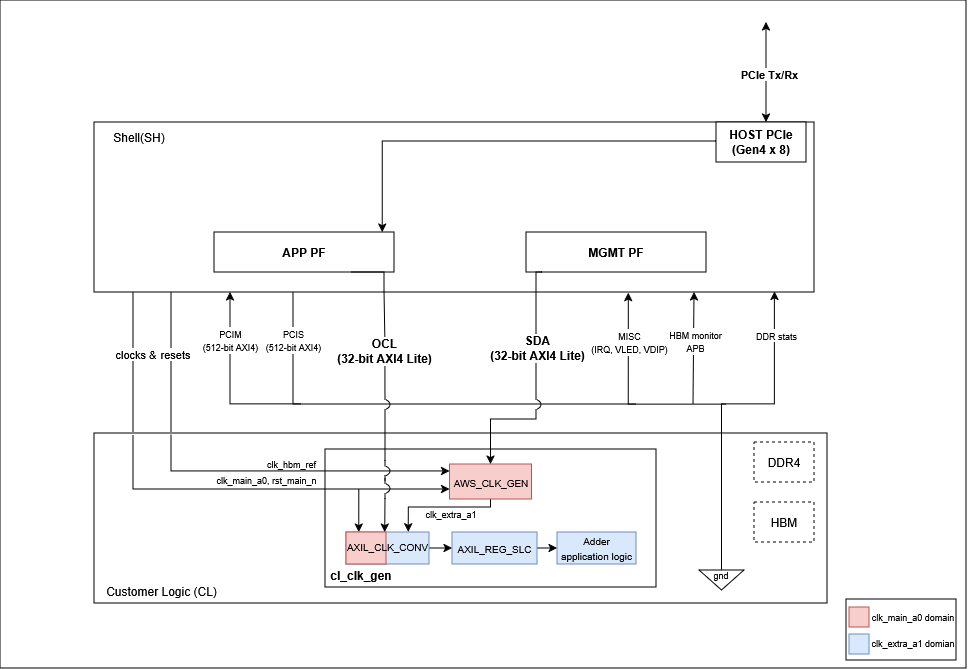

The diagram above was exported from draw.io. Its source (the exported page's mxGraphModel, read from the mxfile embedded in the PNG):
<mxGraphModel dx="1284" dy="694" grid="1" gridSize="10" guides="1" tooltips="1" connect="1" arrows="1" fold="1" page="1" pageScale="1" pageWidth="850" pageHeight="1100" math="0" shadow="0">
  <root>
    <mxCell id="0" />
    <mxCell id="1" parent="0" />
    <mxCell id="U58yzeh-eX97yY0OLtrw-15" parent="1" style="rounded=0;whiteSpace=wrap;html=1;" value="" vertex="1">
      <mxGeometry height="668" width="966" x="624" y="281" as="geometry" />
    </mxCell>
    <mxCell id="U58yzeh-eX97yY0OLtrw-18" edge="1" parent="1" style="edgeStyle=orthogonalEdgeStyle;rounded=0;orthogonalLoop=1;jettySize=auto;html=1;exitX=0.25;exitY=1;exitDx=0;exitDy=0;endArrow=none;endFill=0;">
      <mxGeometry relative="1" as="geometry">
        <Array as="points">
          <mxPoint x="917" y="685" />
          <mxPoint x="1169" y="685" />
        </Array>
        <mxPoint x="917" y="573" as="sourcePoint" />
        <mxPoint x="1260" y="685" as="targetPoint" />
      </mxGeometry>
    </mxCell>
    <mxCell id="U58yzeh-eX97yY0OLtrw-19" connectable="0" parent="U58yzeh-eX97yY0OLtrw-18" style="edgeLabel;html=1;align=center;verticalAlign=middle;resizable=0;points=[];" value="&lt;font style=&quot;font-size: 9px;&quot;&gt;PCIS&lt;br&gt;(512-bit AXI4)&lt;/font&gt;" vertex="1">
      <mxGeometry relative="1" x="-0.7184" as="geometry">
        <mxPoint y="-17" as="offset" />
      </mxGeometry>
    </mxCell>
    <mxCell id="U58yzeh-eX97yY0OLtrw-20" edge="1" parent="1" style="edgeStyle=orthogonalEdgeStyle;rounded=0;orthogonalLoop=1;jettySize=auto;html=1;exitX=0.25;exitY=1;exitDx=0;exitDy=0;endArrow=none;endFill=0;startArrow=classic;startFill=1;">
      <mxGeometry relative="1" as="geometry">
        <Array as="points">
          <mxPoint x="854" y="685" />
        </Array>
        <mxPoint x="854" y="573" as="sourcePoint" />
        <mxPoint x="925" y="685" as="targetPoint" />
      </mxGeometry>
    </mxCell>
    <mxCell id="U58yzeh-eX97yY0OLtrw-21" connectable="0" parent="U58yzeh-eX97yY0OLtrw-20" style="edgeLabel;html=1;align=center;verticalAlign=middle;resizable=0;points=[];" value="&lt;font style=&quot;font-size: 9px;&quot;&gt;PCIM&lt;br&gt;(512-bit AXI4)&lt;/font&gt;" vertex="1">
      <mxGeometry relative="1" x="-0.4771" as="geometry">
        <mxPoint as="offset" />
      </mxGeometry>
    </mxCell>
    <mxCell id="U58yzeh-eX97yY0OLtrw-92" edge="1" parent="1" source="U58yzeh-eX97yY0OLtrw-22" style="edgeStyle=orthogonalEdgeStyle;rounded=0;orthogonalLoop=1;jettySize=auto;html=1;exitX=0.742;exitY=1.003;exitDx=0;exitDy=0;endArrow=none;endFill=0;startArrow=classic;startFill=1;exitPerimeter=0;">
      <mxGeometry relative="1" as="geometry">
        <Array as="points">
          <mxPoint x="1252" y="685" />
        </Array>
        <mxPoint x="1252.68" y="577.9799999999999" as="sourcePoint" />
        <mxPoint x="1350" y="685" as="targetPoint" />
      </mxGeometry>
    </mxCell>
    <mxCell id="U58yzeh-eX97yY0OLtrw-94" connectable="0" parent="U58yzeh-eX97yY0OLtrw-92" style="edgeLabel;html=1;align=center;verticalAlign=middle;resizable=0;points=[];" value="&lt;font style=&quot;font-size: 9px;&quot;&gt;MISC&lt;br&gt;(IRQ, VLED, VDIP)&lt;/font&gt;" vertex="1">
      <mxGeometry relative="1" x="-0.5908" as="geometry">
        <mxPoint y="6" as="offset" />
      </mxGeometry>
    </mxCell>
    <mxCell id="U58yzeh-eX97yY0OLtrw-22" parent="1" style="rounded=0;whiteSpace=wrap;html=1;" value="" vertex="1">
      <mxGeometry height="170" width="720" x="718" y="403" as="geometry" />
    </mxCell>
    <mxCell id="U58yzeh-eX97yY0OLtrw-23" parent="1" style="text;html=1;strokeColor=none;fillColor=none;align=center;verticalAlign=middle;whiteSpace=wrap;rounded=0;" value="Shell(SH)" vertex="1">
      <mxGeometry height="30" width="90" x="718" y="403" as="geometry" />
    </mxCell>
    <mxCell id="U58yzeh-eX97yY0OLtrw-24" parent="1" style="rounded=0;whiteSpace=wrap;html=1;textShadow=0;labelBorderColor=none;" value="&lt;b&gt;HOST PCIe&lt;br&gt;(Gen4 x 8)&lt;/b&gt;" vertex="1">
      <mxGeometry height="40" width="90" x="1340" y="403" as="geometry" />
    </mxCell>
    <mxCell id="U58yzeh-eX97yY0OLtrw-25" edge="1" parent="1" style="endArrow=classic;startArrow=classic;html=1;rounded=0;" value="">
      <mxGeometry height="50" relative="1" width="50" as="geometry">
        <mxPoint x="1390" y="403" as="sourcePoint" />
        <mxPoint x="1390" y="303" as="targetPoint" />
      </mxGeometry>
    </mxCell>
    <mxCell id="U58yzeh-eX97yY0OLtrw-26" connectable="0" parent="U58yzeh-eX97yY0OLtrw-25" style="edgeLabel;html=1;align=center;verticalAlign=middle;resizable=0;points=[];textShadow=0;" value="&lt;b&gt;PCIe Tx/Rx&lt;/b&gt;" vertex="1">
      <mxGeometry relative="1" x="-0.04" y="-3" as="geometry">
        <mxPoint as="offset" />
      </mxGeometry>
    </mxCell>
    <mxCell id="U58yzeh-eX97yY0OLtrw-27" parent="1" style="rounded=0;whiteSpace=wrap;html=1;" value="" vertex="1">
      <mxGeometry height="170" width="733" x="718" y="714" as="geometry" />
    </mxCell>
    <mxCell id="U58yzeh-eX97yY0OLtrw-28" parent="1" style="text;html=1;strokeColor=none;fillColor=none;align=center;verticalAlign=middle;whiteSpace=wrap;rounded=0;" value="Customer Logic (CL)" vertex="1">
      <mxGeometry height="30" width="151" x="710" y="857" as="geometry" />
    </mxCell>
    <mxCell id="U58yzeh-eX97yY0OLtrw-29" edge="1" parent="1" style="endArrow=none;html=1;rounded=0;endFill=0;" value="">
      <mxGeometry height="50" relative="1" width="50" as="geometry">
        <mxPoint x="757" y="573" as="sourcePoint" />
        <mxPoint x="757" y="713" as="targetPoint" />
      </mxGeometry>
    </mxCell>
    <mxCell id="U58yzeh-eX97yY0OLtrw-30" connectable="0" parent="U58yzeh-eX97yY0OLtrw-29" style="edgeLabel;html=1;align=center;verticalAlign=middle;resizable=0;points=[];" value="clocks &amp;amp;&amp;nbsp;" vertex="1">
      <mxGeometry relative="1" x="-0.1429" y="2" as="geometry">
        <mxPoint x="2" y="2" as="offset" />
      </mxGeometry>
    </mxCell>
    <mxCell id="U58yzeh-eX97yY0OLtrw-31" edge="1" parent="1" style="endArrow=none;html=1;rounded=0;endFill=0;" value="">
      <mxGeometry height="50" relative="1" width="50" as="geometry">
        <mxPoint x="795" y="573" as="sourcePoint" />
        <mxPoint x="795" y="713" as="targetPoint" />
      </mxGeometry>
    </mxCell>
    <mxCell id="U58yzeh-eX97yY0OLtrw-32" connectable="0" parent="U58yzeh-eX97yY0OLtrw-31" style="edgeLabel;html=1;align=center;verticalAlign=middle;resizable=0;points=[];" value="resets" vertex="1">
      <mxGeometry relative="1" x="-0.1143" y="3" as="geometry">
        <mxPoint x="1" as="offset" />
      </mxGeometry>
    </mxCell>
    <mxCell id="U58yzeh-eX97yY0OLtrw-33" parent="1" style="rounded=0;whiteSpace=wrap;html=1;dashed=1;" value="DDR4" vertex="1">
      <mxGeometry height="40" width="60" x="1378" y="723" as="geometry" />
    </mxCell>
    <mxCell id="U58yzeh-eX97yY0OLtrw-34" parent="1" style="rounded=0;whiteSpace=wrap;html=1;dashed=1;" value="HBM" vertex="1">
      <mxGeometry height="40" width="60" x="1378" y="783" as="geometry" />
    </mxCell>
    <mxCell id="U58yzeh-eX97yY0OLtrw-35" parent="1" style="rounded=0;whiteSpace=wrap;html=1;textShadow=0;" value="&lt;b&gt;APP PF&lt;/b&gt;" vertex="1">
      <mxGeometry height="40" width="180" x="838" y="513" as="geometry" />
    </mxCell>
    <mxCell id="U58yzeh-eX97yY0OLtrw-38" parent="1" style="rounded=0;whiteSpace=wrap;html=1;" value="" vertex="1">
      <mxGeometry height="138" width="331" x="949" y="730" as="geometry" />
    </mxCell>
    <mxCell id="U58yzeh-eX97yY0OLtrw-39" parent="1" style="text;html=1;align=center;verticalAlign=middle;whiteSpace=wrap;rounded=0;textShadow=0;" value="&lt;font&gt;&lt;b&gt;cl_clk_gen&lt;/b&gt;&lt;/font&gt;" vertex="1">
      <mxGeometry height="20" width="110" x="930" y="846" as="geometry" />
    </mxCell>
    <mxCell id="U58yzeh-eX97yY0OLtrw-85" edge="1" parent="1" source="U58yzeh-eX97yY0OLtrw-40" style="edgeStyle=orthogonalEdgeStyle;rounded=0;orthogonalLoop=1;jettySize=auto;html=1;exitX=1;exitY=0.5;exitDx=0;exitDy=0;entryX=0;entryY=0.5;entryDx=0;entryDy=0;" target="U58yzeh-eX97yY0OLtrw-43">
      <mxGeometry relative="1" as="geometry" />
    </mxCell>
    <mxCell id="0tl_dQVbKyF_m1QPPia1-2" edge="1" parent="1" style="edgeStyle=orthogonalEdgeStyle;rounded=0;orthogonalLoop=1;jettySize=auto;html=1;exitX=0.25;exitY=0;exitDx=0;exitDy=0;startArrow=classic;startFill=1;endArrow=none;endFill=0;">
      <mxGeometry relative="1" as="geometry">
        <Array as="points">
          <mxPoint x="983" y="770" />
        </Array>
        <mxPoint x="982.75" y="813" as="sourcePoint" />
        <mxPoint x="982.8709677419354" y="770" as="targetPoint" />
      </mxGeometry>
    </mxCell>
    <mxCell id="U58yzeh-eX97yY0OLtrw-40" parent="1" style="rounded=0;whiteSpace=wrap;html=1;textShadow=0;fillColor=#dae8fc;strokeColor=#6c8ebf;" value="" vertex="1">
      <mxGeometry height="32" width="83" x="970" y="813" as="geometry" />
    </mxCell>
    <mxCell id="U58yzeh-eX97yY0OLtrw-41" edge="1" parent="1" style="edgeStyle=orthogonalEdgeStyle;rounded=0;orthogonalLoop=1;jettySize=auto;html=1;exitX=0;exitY=0.5;exitDx=0;exitDy=0;entryX=0.935;entryY=0.025;entryDx=0;entryDy=0;entryPerimeter=0;fontStyle=1">
      <mxGeometry relative="1" as="geometry">
        <mxPoint x="1340" y="422" as="sourcePoint" />
        <mxPoint x="1006.3000000000002" y="513" as="targetPoint" />
      </mxGeometry>
    </mxCell>
    <mxCell id="U58yzeh-eX97yY0OLtrw-42" edge="1" parent="1" style="edgeStyle=orthogonalEdgeStyle;rounded=0;orthogonalLoop=1;jettySize=auto;html=1;exitX=0.75;exitY=1;exitDx=0;exitDy=0;entryX=0.4;entryY=0.999;entryDx=0;entryDy=0;entryPerimeter=0;endArrow=none;endFill=0;">
      <mxGeometry relative="1" as="geometry">
        <mxPoint x="975" y="553" as="sourcePoint" />
        <mxPoint x="1008" y="572.83" as="targetPoint" />
      </mxGeometry>
    </mxCell>
    <mxCell id="U58yzeh-eX97yY0OLtrw-83" edge="1" parent="1" source="U58yzeh-eX97yY0OLtrw-43" style="edgeStyle=orthogonalEdgeStyle;rounded=0;orthogonalLoop=1;jettySize=auto;html=1;exitX=1;exitY=0.5;exitDx=0;exitDy=0;entryX=0;entryY=0.5;entryDx=0;entryDy=0;" target="U58yzeh-eX97yY0OLtrw-66">
      <mxGeometry relative="1" as="geometry" />
    </mxCell>
    <mxCell id="U58yzeh-eX97yY0OLtrw-43" parent="1" style="rounded=0;whiteSpace=wrap;html=1;textShadow=0;fillColor=#dae8fc;strokeColor=#6c8ebf;" value="&lt;font style=&quot;font-size: 10px;&quot;&gt;AXIL_REG_SLC&lt;/font&gt;" vertex="1">
      <mxGeometry height="32" width="85" x="1076" y="813" as="geometry" />
    </mxCell>
    <mxCell id="U58yzeh-eX97yY0OLtrw-44" parent="1" style="text;html=1;align=center;verticalAlign=middle;whiteSpace=wrap;rounded=0;textShadow=0;" value="&lt;font style=&quot;font-size: 9px;&quot;&gt;clk_extra_a1&lt;/font&gt;" vertex="1">
      <mxGeometry height="21" width="60" x="1045" y="783" as="geometry" />
    </mxCell>
    <mxCell id="U58yzeh-eX97yY0OLtrw-97" edge="1" parent="1" source="U58yzeh-eX97yY0OLtrw-47" style="edgeStyle=orthogonalEdgeStyle;rounded=0;orthogonalLoop=1;jettySize=auto;html=1;exitX=0.5;exitY=1;exitDx=0;exitDy=0;entryX=0.75;entryY=0;entryDx=0;entryDy=0;" target="U58yzeh-eX97yY0OLtrw-40">
      <mxGeometry relative="1" as="geometry">
        <Array as="points">
          <mxPoint x="1114" y="788" />
          <mxPoint x="1032" y="788" />
        </Array>
      </mxGeometry>
    </mxCell>
    <mxCell id="U58yzeh-eX97yY0OLtrw-47" parent="1" style="rounded=0;whiteSpace=wrap;html=1;fillColor=#f8cecc;strokeColor=#b85450;" value="&lt;font style=&quot;font-size: 10px;&quot;&gt;AWS_CLK_GEN&lt;/font&gt;" vertex="1">
      <mxGeometry height="35" width="82" x="1073.5" y="745" as="geometry" />
    </mxCell>
    <mxCell id="U58yzeh-eX97yY0OLtrw-48" parent="1" style="pointerEvents=1;verticalLabelPosition=bottom;shadow=0;dashed=0;align=center;html=1;verticalAlign=top;shape=mxgraph.electrical.signal_sources.signal_ground;" value="" vertex="1">
      <mxGeometry height="30" width="45" x="1323" y="841" as="geometry" />
    </mxCell>
    <mxCell id="U58yzeh-eX97yY0OLtrw-49" parent="1" style="text;html=1;whiteSpace=wrap;strokeColor=none;fillColor=none;align=center;verticalAlign=middle;rounded=0;" value="&lt;font style=&quot;font-size: 9px;&quot;&gt;gnd&lt;/font&gt;" vertex="1">
      <mxGeometry height="30" width="60" x="1315.5" y="840" as="geometry" />
    </mxCell>
    <mxCell id="U58yzeh-eX97yY0OLtrw-50" edge="1" parent="1" source="U58yzeh-eX97yY0OLtrw-48" style="edgeStyle=orthogonalEdgeStyle;rounded=0;orthogonalLoop=1;jettySize=auto;html=1;entryX=0.945;entryY=0.997;entryDx=0;entryDy=0;entryPerimeter=0;" target="U58yzeh-eX97yY0OLtrw-22">
      <mxGeometry relative="1" as="geometry">
        <Array as="points">
          <mxPoint x="1346" y="685" />
          <mxPoint x="1398" y="685" />
        </Array>
      </mxGeometry>
    </mxCell>
    <mxCell id="U58yzeh-eX97yY0OLtrw-51" connectable="0" parent="U58yzeh-eX97yY0OLtrw-50" style="edgeLabel;html=1;align=center;verticalAlign=middle;resizable=0;points=[];" value="&lt;font style=&quot;font-size: 9px;&quot;&gt;DDR stats&lt;/font&gt;" vertex="1">
      <mxGeometry relative="1" x="0.6324" y="-1" as="geometry">
        <mxPoint y="-16" as="offset" />
      </mxGeometry>
    </mxCell>
    <mxCell id="U58yzeh-eX97yY0OLtrw-58" edge="1" parent="1" style="edgeStyle=orthogonalEdgeStyle;rounded=0;orthogonalLoop=1;jettySize=auto;html=1;endArrow=none;endFill=0;startArrow=classic;startFill=1;entryX=0.105;entryY=0.002;entryDx=0;entryDy=0;entryPerimeter=0;">
      <mxGeometry relative="1" as="geometry">
        <Array as="points">
          <mxPoint x="757" y="770" />
        </Array>
        <mxPoint x="1073.5000000000002" y="770.0144927536232" as="sourcePoint" />
        <mxPoint x="757" y="716" as="targetPoint" />
      </mxGeometry>
    </mxCell>
    <mxCell id="U58yzeh-eX97yY0OLtrw-59" parent="1" style="text;html=1;whiteSpace=wrap;strokeColor=none;fillColor=none;align=center;verticalAlign=middle;rounded=0;" value="&lt;font style=&quot;font-size: 9px;&quot;&gt;clk_main_a0,&amp;nbsp;&lt;/font&gt;&lt;font style=&quot;font-size: 9px;&quot;&gt;rst_main_n&lt;/font&gt;" vertex="1">
      <mxGeometry height="17" width="105" x="838" y="752" as="geometry" />
    </mxCell>
    <mxCell id="U58yzeh-eX97yY0OLtrw-61" edge="1" parent="1" style="endArrow=classic;html=1;rounded=0;" value="">
      <mxGeometry height="50" relative="1" width="50" as="geometry">
        <mxPoint x="1317" y="685" as="sourcePoint" />
        <mxPoint x="1318" y="573" as="targetPoint" />
      </mxGeometry>
    </mxCell>
    <mxCell id="U58yzeh-eX97yY0OLtrw-62" connectable="0" parent="U58yzeh-eX97yY0OLtrw-61" style="edgeLabel;html=1;align=center;verticalAlign=middle;resizable=0;points=[];" value="&lt;font style=&quot;font-size: 9px;&quot;&gt;HBM monitor&lt;br&gt;APB&lt;/font&gt;" vertex="1">
      <mxGeometry relative="1" x="0.1135" y="-1" as="geometry">
        <mxPoint y="-1" as="offset" />
      </mxGeometry>
    </mxCell>
    <mxCell id="U58yzeh-eX97yY0OLtrw-65" parent="1" style="rounded=0;whiteSpace=wrap;html=1;textShadow=0;" value="&lt;font&gt;&lt;b&gt;MGMT PF&lt;/b&gt;&lt;/font&gt;" vertex="1">
      <mxGeometry height="40" width="180" x="1150" y="513" as="geometry" />
    </mxCell>
    <mxCell id="U58yzeh-eX97yY0OLtrw-66" parent="1" style="rounded=0;whiteSpace=wrap;html=1;textShadow=0;fillColor=#dae8fc;strokeColor=#6c8ebf;" value="&lt;font style=&quot;font-size: 10px;&quot;&gt;Adder application logic&lt;/font&gt;" vertex="1">
      <mxGeometry height="32" width="79" x="1181" y="813" as="geometry" />
    </mxCell>
    <mxCell id="U58yzeh-eX97yY0OLtrw-96" edge="1" parent="1" source="U58yzeh-eX97yY0OLtrw-71" style="edgeStyle=orthogonalEdgeStyle;rounded=0;orthogonalLoop=1;jettySize=auto;html=1;exitX=1;exitY=1;exitDx=0;exitDy=0;exitPerimeter=0;entryX=0.5;entryY=0;entryDx=0;entryDy=0;" target="U58yzeh-eX97yY0OLtrw-47">
      <mxGeometry relative="1" as="geometry">
        <Array as="points">
          <mxPoint x="1160" y="700" />
          <mxPoint x="1115" y="700" />
        </Array>
      </mxGeometry>
    </mxCell>
    <mxCell id="U58yzeh-eX97yY0OLtrw-71" parent="1" style="pointerEvents=1;verticalLabelPosition=bottom;shadow=0;dashed=0;align=center;html=1;verticalAlign=top;shape=mxgraph.electrical.miscellaneous.circuit_breaker;rotation=90;" value="" vertex="1">
      <mxGeometry height="5" width="21" x="1152" y="683" as="geometry" />
    </mxCell>
    <mxCell id="U58yzeh-eX97yY0OLtrw-74" edge="1" parent="1" style="edgeStyle=orthogonalEdgeStyle;rounded=0;orthogonalLoop=1;jettySize=auto;html=1;exitX=0.5;exitY=1;exitDx=0;exitDy=0;entryX=0;entryY=1;entryDx=0;entryDy=0;entryPerimeter=0;endArrow=none;endFill=0;">
      <mxGeometry relative="1" as="geometry">
        <Array as="points">
          <mxPoint x="1160" y="553" />
        </Array>
        <mxPoint x="1166" y="553" as="sourcePoint" />
        <mxPoint x="1160" y="675" as="targetPoint" />
      </mxGeometry>
    </mxCell>
    <mxCell id="U58yzeh-eX97yY0OLtrw-76" connectable="0" parent="U58yzeh-eX97yY0OLtrw-74" style="edgeLabel;html=1;align=center;verticalAlign=middle;resizable=0;points=[];" value="&lt;font style=&quot;font-size: 12px;&quot;&gt;&lt;b&gt;SDA&lt;br&gt;(32-bit AXI4 Lite)&lt;/b&gt;&lt;/font&gt;" vertex="1">
      <mxGeometry relative="1" x="0.2734" y="1" as="geometry">
        <mxPoint as="offset" />
      </mxGeometry>
    </mxCell>
    <mxCell id="U58yzeh-eX97yY0OLtrw-37" edge="1" parent="1" source="U58yzeh-eX97yY0OLtrw-47" style="edgeStyle=orthogonalEdgeStyle;rounded=0;orthogonalLoop=1;jettySize=auto;html=1;endArrow=none;endFill=0;startArrow=classic;startFill=1;entryX=0.105;entryY=0.002;entryDx=0;entryDy=0;entryPerimeter=0;">
      <mxGeometry relative="1" as="geometry">
        <Array as="points">
          <mxPoint x="795" y="752" />
        </Array>
        <mxPoint x="970.992" y="752.336" as="sourcePoint" />
        <mxPoint x="794.9650000000001" y="715.3399999999999" as="targetPoint" />
      </mxGeometry>
    </mxCell>
    <mxCell id="U58yzeh-eX97yY0OLtrw-98" parent="1" style="pointerEvents=1;verticalLabelPosition=bottom;shadow=0;dashed=0;align=center;html=1;verticalAlign=top;shape=mxgraph.electrical.miscellaneous.circuit_breaker;rotation=90;" value="" vertex="1">
      <mxGeometry height="5" width="21" x="1001" y="749.5" as="geometry" />
    </mxCell>
    <mxCell id="U58yzeh-eX97yY0OLtrw-99" parent="1" style="pointerEvents=1;verticalLabelPosition=bottom;shadow=0;dashed=0;align=center;html=1;verticalAlign=top;shape=mxgraph.electrical.miscellaneous.circuit_breaker;rotation=90;" value="" vertex="1">
      <mxGeometry height="5" width="21" x="1001" y="767" as="geometry" />
    </mxCell>
    <mxCell id="U58yzeh-eX97yY0OLtrw-102" edge="1" parent="1" source="0tl_dQVbKyF_m1QPPia1-11" style="edgeStyle=orthogonalEdgeStyle;rounded=0;orthogonalLoop=1;jettySize=auto;html=1;exitX=0;exitY=1;exitDx=0;exitDy=0;exitPerimeter=0;entryX=0.389;entryY=0.992;entryDx=0;entryDy=0;entryPerimeter=0;endArrow=none;endFill=0;">
      <mxGeometry relative="1" as="geometry">
        <mxPoint x="1009.0000000000002" y="741.5" as="sourcePoint" />
        <mxPoint x="1008.0799999999999" y="571.64" as="targetPoint" />
      </mxGeometry>
    </mxCell>
    <mxCell id="U58yzeh-eX97yY0OLtrw-103" connectable="0" parent="U58yzeh-eX97yY0OLtrw-102" style="edgeLabel;html=1;align=center;verticalAlign=middle;resizable=0;points=[];" value="&lt;font style=&quot;font-size: 12px;&quot;&gt;&lt;b&gt;OCL&lt;br&gt;(32-bit AXI4 Lite)&lt;/b&gt;&lt;/font&gt;" vertex="1">
      <mxGeometry relative="1" x="0.4755" as="geometry">
        <mxPoint y="33" as="offset" />
      </mxGeometry>
    </mxCell>
    <mxCell id="U58yzeh-eX97yY0OLtrw-104" edge="1" parent="1" style="edgeStyle=orthogonalEdgeStyle;rounded=0;orthogonalLoop=1;jettySize=auto;html=1;exitX=1;exitY=1;exitDx=0;exitDy=0;exitPerimeter=0;entryX=0.346;entryY=0.033;entryDx=0;entryDy=0;entryPerimeter=0;">
      <mxGeometry relative="1" as="geometry">
        <mxPoint x="1008.9999999999998" y="779.0000000000002" as="sourcePoint" />
        <mxPoint x="1008.7180000000001" y="813.0560000000003" as="targetPoint" />
      </mxGeometry>
    </mxCell>
    <mxCell id="U58yzeh-eX97yY0OLtrw-105" parent="1" style="rounded=0;whiteSpace=wrap;html=1;" value="" vertex="1">
      <mxGeometry height="61" width="110" x="1470" y="880" as="geometry" />
    </mxCell>
    <mxCell id="U58yzeh-eX97yY0OLtrw-106" parent="1" style="rounded=0;whiteSpace=wrap;html=1;fillColor=#f8cecc;strokeColor=#b85450;" value="" vertex="1">
      <mxGeometry height="20" width="20" x="1473" y="888" as="geometry" />
    </mxCell>
    <mxCell id="U58yzeh-eX97yY0OLtrw-107" parent="1" style="rounded=0;whiteSpace=wrap;html=1;fillColor=#dae8fc;strokeColor=#6c8ebf;" value="" vertex="1">
      <mxGeometry height="20" width="20" x="1473" y="915" as="geometry" />
    </mxCell>
    <mxCell id="U58yzeh-eX97yY0OLtrw-108" parent="1" style="text;html=1;whiteSpace=wrap;strokeColor=none;fillColor=none;align=center;verticalAlign=middle;rounded=0;" value="&lt;font style=&quot;font-size: 9px;&quot;&gt;clk_main_a0 domain&lt;/font&gt;" vertex="1">
      <mxGeometry height="30" width="112" x="1481" y="882" as="geometry" />
    </mxCell>
    <mxCell id="U58yzeh-eX97yY0OLtrw-109" parent="1" style="text;html=1;whiteSpace=wrap;strokeColor=none;fillColor=none;align=center;verticalAlign=middle;rounded=0;" value="&lt;font style=&quot;font-size: 9px;&quot;&gt;clk_extra_a1 domian&lt;/font&gt;" vertex="1">
      <mxGeometry height="30" width="110" x="1482" y="908" as="geometry" />
    </mxCell>
    <mxCell id="0tl_dQVbKyF_m1QPPia1-3" parent="1" style="text;html=1;whiteSpace=wrap;strokeColor=none;fillColor=none;align=center;verticalAlign=middle;rounded=0;rotation=0;" value="&lt;font style=&quot;font-size: 9px;&quot;&gt;&lt;/font&gt;&lt;font style=&quot;font-size: 9px;&quot;&gt;clk_hbm_ref&lt;/font&gt;" vertex="1">
      <mxGeometry height="16" width="29" x="901" y="735.5" as="geometry" />
    </mxCell>
    <mxCell id="0tl_dQVbKyF_m1QPPia1-9" parent="1" style="rounded=0;whiteSpace=wrap;html=1;textShadow=0;fillColor=#f8cecc;strokeColor=#b85450;" value="" vertex="1">
      <mxGeometry height="32" width="40" x="970" y="813" as="geometry" />
    </mxCell>
    <mxCell id="0tl_dQVbKyF_m1QPPia1-10" parent="1" style="text;html=1;whiteSpace=wrap;strokeColor=none;fillColor=none;align=center;verticalAlign=middle;rounded=0;" value="&lt;font style=&quot;font-size: 10px;&quot;&gt;AXIL_CLK_CONV&lt;/font&gt;" vertex="1">
      <mxGeometry height="7" width="37" x="993" y="823" as="geometry" />
    </mxCell>
    <mxCell id="0tl_dQVbKyF_m1QPPia1-11" parent="1" style="pointerEvents=1;verticalLabelPosition=bottom;shadow=0;dashed=0;align=center;html=1;verticalAlign=top;shape=mxgraph.electrical.miscellaneous.circuit_breaker;rotation=90;" value="" vertex="1">
      <mxGeometry height="5" width="21" x="1001" y="683" as="geometry" />
    </mxCell>
    <mxCell id="0tl_dQVbKyF_m1QPPia1-13" edge="1" parent="1" source="0tl_dQVbKyF_m1QPPia1-11" style="edgeStyle=orthogonalEdgeStyle;rounded=0;orthogonalLoop=1;jettySize=auto;html=1;exitX=1;exitY=1;exitDx=0;exitDy=0;exitPerimeter=0;entryX=0;entryY=1;entryDx=0;entryDy=0;entryPerimeter=0;endArrow=none;endFill=0;" target="U58yzeh-eX97yY0OLtrw-98">
      <mxGeometry relative="1" as="geometry" />
    </mxCell>
  </root>
</mxGraphModel>